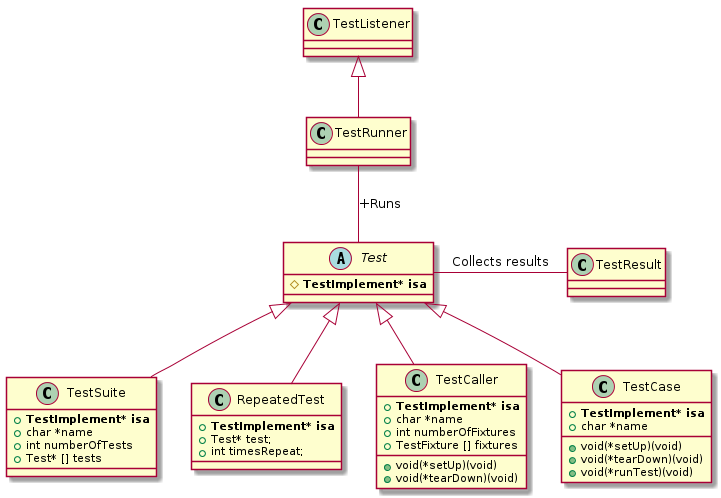

The diagram above was rendered by PlantUML. Its source (embedded in the PNG):
@startuml

abstract Test {
   # <b>TestImplement* isa</b>
}
class TestSuite {
   + <b>TestImplement* isa</b>
        + char *name
        + int numberOfTests
        + Test* [] tests
}
class RepeatedTest {
   + <b>TestImplement* isa</b>
        + Test* test;
        + int timesRepeat;
}
class TestCaller {
   + <b>TestImplement* isa</b>
        + char *name
        + void(*setUp)(void)
        + void(*tearDown)(void)
        + int numberOfFixtures
        + TestFixture [] fixtures
}
class TestCase {
   + <b>TestImplement* isa</b>
        + char *name
        + void(*setUp)(void)
        + void(*tearDown)(void)
        + void(*runTest)(void)
}

TestListener <|-- TestRunner
TestRunner -- Test: +Runs
Test - TestResult: Collects results
Test <|-- TestSuite
Test <|-- RepeatedTest
Test <|-- TestCaller
Test <|-- TestCase
@enduml